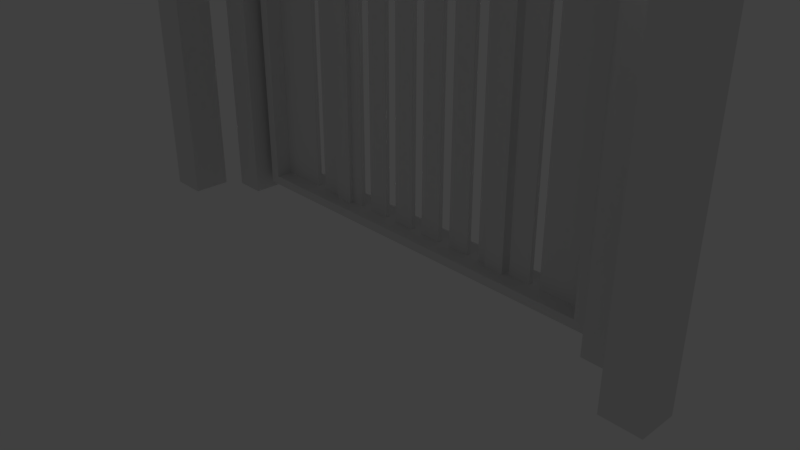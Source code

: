 # Source: door_wood.blend  (saved by Blender 2.79.0; exported with 4.5.12 LTS)
import bpy
from mathutils import Matrix  # noqa: F401  (used for matrix-valued properties, if any)

bpy.ops.wm.read_factory_settings(use_empty=True)
scene = bpy.context.scene
scene.name = 'Scene'

# ---- collections
col_collection_1 = bpy.data.collections.new('Collection 1'); scene.collection.children.link(col_collection_1)

# ---- materials (node trees are filled in below, after node groups)
mat_material = bpy.data.materials.new('Material')
mat_material.alpha_threshold = 0.0
mat_material.use_transparent_shadow = False
mat_material.roughness = 0.5
mat_material.line_color = (0.0, 0.0, 0.0, 1.0)

# ---- material node trees

# ---- world
world_world = bpy.data.worlds.new('World'); scene.world = world_world
world_world.color = (0.05088, 0.05088, 0.05088)
world_world.use_sun_shadow = False
world_world.sun_shadow_jitter_overblur = 0.0
world_world.cycles.sampling_method = 'MANUAL'

# ---- cameras
cam_camera = bpy.data.cameras.new('Camera')
cam_camera.clip_end = 100.0
cam_camera.lens = 35.0
cam_camera.sensor_width = 32.0
cam_camera.sensor_height = 18.0
cam_camera.ortho_scale = 7.314
cam_camera.dof.focus_distance = 0.0
cam_camera.dof.aperture_fstop = 128.0

# ---- lights
light_lamp = bpy.data.lights.new('Lamp', 'POINT')
light_lamp.transmission_factor = 0.0
light_lamp.cutoff_distance = 30.0
light_lamp.energy = 100.0
light_lamp.shadow_buffer_clip_start = 1.001
light_lamp.shadow_soft_size = 0.1
light_lamp.shadow_maximum_resolution = 0.006
light_lamp.use_absolute_resolution = True

# ---- meshes
me_cube_008 = bpy.data.meshes.new('Cube.008')
me_cube_008.from_pydata([(-1.836, -1.0, -0.0102), (-1.836, -1.0, 9.138), (-1.836, 1.0, -0.0102), (-1.836, 1.0, 9.138), (-1.52, -1.0, -0.0102), (-1.52, -1.0, 9.138), (-1.52, 1.0, -0.0102), (-1.52, 1.0, 9.138)], [], [(0, 1, 3, 2), (2, 3, 7, 6), (6, 7, 5, 4), (4, 5, 1, 0), (2, 6, 4, 0), (7, 3, 1, 5)])
me_cube_008.use_remesh_preserve_volume = False
me_cube_008.use_remesh_preserve_attributes = False
me_cube_008.use_mirror_vertex_groups = False
me_cube_008.update()
me_cube_007 = bpy.data.meshes.new('Cube.007')
me_cube_007.from_pydata([(-2.798, -1.0, -0.0102), (-2.798, -1.0, 9.138), (-2.798, 1.0, -0.0102), (-2.798, 1.0, 9.138), (-2.074, -1.0, -0.0102), (-2.074, -1.0, 9.138), (-2.074, 1.0, -0.0102), (-2.074, 1.0, 9.138), (2.102, -1.0, -0.0102), (2.102, -1.0, 9.138), (2.102, 1.0, -0.0102), (2.102, 1.0, 9.138), (2.826, -1.0, -0.0102), (2.826, -1.0, 9.138), (2.826, 1.0, -0.0102), (2.826, 1.0, 9.138)], [], [(0, 1, 3, 2), (2, 3, 7, 6), (6, 7, 5, 4), (4, 5, 1, 0), (2, 6, 4, 0), (7, 3, 1, 5), (8, 9, 11, 10), (10, 11, 15, 14), (14, 15, 13, 12), (12, 13, 9, 8), (10, 14, 12, 8), (15, 11, 9, 13)])
me_cube_007.use_remesh_preserve_volume = False
me_cube_007.use_remesh_preserve_attributes = False
me_cube_007.use_mirror_vertex_groups = False
me_cube_007.update()
me_cube_006 = bpy.data.meshes.new('Cube.006')
me_cube_006.from_pydata([(1.282, 0.6847, -0.06153), (1.282, 0.6847, 9.124), (1.282, 0.8692, -0.06153), (1.282, 0.8692, 9.124), (1.563, 0.6847, -0.06153), (1.563, 0.6847, 9.124), (1.563, 0.8692, -0.06153), (1.563, 0.8692, 9.124), (0.0, 0.7042, 6.285), (2.791, 0.7042, 6.285), (0.0, 0.8497, 6.285), (2.791, 0.8497, 6.285), (0.0, 0.7042, 6.003), (2.791, 0.7042, 6.003), (0.0, 0.8497, 6.003), (2.791, 0.8497, 6.003), (0.0, 0.7042, 4.368), (2.791, 0.7042, 4.368), (0.0, 0.8497, 4.368), (2.791, 0.8497, 4.368), (0.0, 0.7042, 4.086), (2.791, 0.7042, 4.086), (0.0, 0.8497, 4.086), (2.791, 0.8497, 4.086)], [], [(0, 1, 3, 2), (2, 3, 7, 6), (6, 7, 5, 4), (4, 5, 1, 0), (2, 6, 4, 0), (7, 3, 1, 5), (8, 9, 11, 10), (10, 11, 15, 14), (14, 15, 13, 12), (12, 13, 9, 8), (10, 14, 12, 8), (15, 11, 9, 13), (16, 17, 19, 18), (18, 19, 23, 22), (22, 23, 21, 20), (20, 21, 17, 16), (18, 22, 20, 16), (23, 19, 17, 21)])
me_cube_006.use_remesh_preserve_volume = False
me_cube_006.use_remesh_preserve_attributes = False
me_cube_006.use_mirror_vertex_groups = False
me_cube_006.update()
me_cube_005 = bpy.data.meshes.new('Cube.005')
me_cube_005.from_pydata([(-2.992, 0.5981, -8.141), (-2.992, 0.5981, 1.176), (-2.992, 1.162, -8.141), (-2.992, 1.162, 1.176), (2.992, 0.5981, -8.141), (2.992, 0.5981, 1.176), (2.992, 1.162, -8.141), (2.992, 1.162, 1.176), (2.839, 1.162, 1.048), (2.839, 0.5981, 1.048), (2.839, 1.162, -8.013), (2.839, 0.5981, -8.013), (-2.839, 1.162, -8.013), (-2.839, 0.5981, -8.013), (-2.839, 1.162, 1.048), (-2.839, 0.5981, 1.048)], [], [(0, 1, 3, 2), (2, 3, 14, 12, 10, 6), (6, 7, 5, 4), (4, 5, 9, 11, 13, 0), (2, 6, 4, 0), (7, 3, 1, 5), (10, 11, 9, 8), (13, 12, 14, 15), (6, 10, 8, 14, 3, 7), (0, 13, 15, 9, 5, 1), (12, 13, 11, 10), (8, 9, 15, 14)])
me_cube_005.use_remesh_preserve_volume = False
me_cube_005.use_remesh_preserve_attributes = False
me_cube_005.use_mirror_vertex_groups = False
me_cube_005.update()
me_cube_003 = bpy.data.meshes.new('Cube.003')
me_cube_003.from_pydata([(3.048, -0.07733, -1.0), (3.048, -0.07733, 8.849), (3.048, 0.8371, -1.0), (3.048, 0.8371, 8.849), (3.486, -0.07733, -1.0), (3.486, -0.07733, 8.849), (3.486, 0.8371, -1.0), (3.486, 0.8371, 8.849)], [], [(0, 1, 3, 2), (2, 3, 7, 6), (6, 7, 5, 4), (4, 5, 1, 0), (2, 6, 4, 0), (7, 3, 1, 5)])
me_cube_003.use_remesh_preserve_volume = False
me_cube_003.use_remesh_preserve_attributes = False
me_cube_003.use_mirror_vertex_groups = False
me_cube_003.update()
me_cube_002 = bpy.data.meshes.new('Cube.002')
me_cube_002.from_pydata([(-4.131, -1.0, 0.5196), (-4.131, -1.0, 1.0), (-4.131, 1.0, 0.5196), (-4.131, 1.0, 1.0), (4.313, -1.0, 0.5196), (4.313, -1.0, 1.0), (4.313, 1.0, 0.5196), (4.313, 1.0, 1.0)], [], [(0, 1, 3, 2), (2, 3, 7, 6), (6, 7, 5, 4), (4, 5, 1, 0), (2, 6, 4, 0), (7, 3, 1, 5)])
me_cube_002.use_remesh_preserve_volume = False
me_cube_002.use_remesh_preserve_attributes = False
me_cube_002.use_mirror_vertex_groups = False
me_cube_002.update()
me_cube_001 = bpy.data.meshes.new('Cube.001')
me_cube_001.from_pydata([(-0.4706, -1.0, -1.0), (-0.4706, -3.449, 1.0), (-0.4706, 6.544, -1.0), (-0.4706, 6.544, 1.0), (0.4706, -1.0, -1.0), (0.4706, -3.449, 1.0), (0.4706, 6.544, -1.0), (0.4706, 6.544, 1.0)], [], [(0, 1, 3, 2), (2, 3, 7, 6), (6, 7, 5, 4), (4, 5, 1, 0), (2, 6, 4, 0), (7, 3, 1, 5)])
me_cube_001.use_remesh_preserve_volume = False
me_cube_001.use_remesh_preserve_attributes = False
me_cube_001.use_mirror_vertex_groups = False
me_cube_001.update()
me_cube = bpy.data.meshes.new('Cube')
me_cube.from_pydata([(16.16, 1.0, -1.0), (16.16, -1.0, -1.0), (14.16, -1.0, -1.0), (14.16, 1.0, -1.0), (16.16, 1.0, 35.42), (16.16, -1.0, 35.42), (14.16, -1.0, 35.42), (14.16, 1.0, 35.42), (0.0, -1.209, 34.99), (0.0, -1.209, 36.82), (0.0, 1.209, 34.99), (0.0, 1.209, 36.82), (16.7, -1.209, 34.99), (16.7, -1.209, 36.82), (16.7, 1.209, 34.99), (16.7, 1.209, 36.82), (14.29, -0.8314, 30.36), (8.18, -0.8314, 35.13), (14.29, 0.8314, 30.36), (8.18, 0.8314, 35.13), (15.65, -0.8314, 31.73), (9.549, -0.8314, 36.5), (15.65, 0.8314, 31.73), (9.549, 0.8314, 36.5)], [], [(0, 1, 2, 3), (4, 7, 6, 5), (0, 4, 5, 1), (1, 5, 6, 2), (2, 6, 7, 3), (4, 0, 3, 7), (8, 9, 11, 10), (10, 11, 15, 14), (14, 15, 13, 12), (12, 13, 9, 8), (10, 14, 12, 8), (15, 11, 9, 13), (16, 17, 19, 18), (18, 19, 23, 22), (22, 23, 21, 20), (20, 21, 17, 16), (18, 22, 20, 16), (23, 19, 17, 21)])
me_cube.materials.append(mat_material)
me_cube.use_remesh_preserve_volume = False
me_cube.use_remesh_preserve_attributes = False
me_cube.use_mirror_vertex_groups = False
me_cube.update()

# ---- objects
ob_cube_007 = bpy.data.objects.new('Cube.007', me_cube_008)
ob_cube_006 = bpy.data.objects.new('Cube.006', me_cube_007)
ob_cube_004 = bpy.data.objects.new('Cube.004', me_cube_006)
ob_cube_005 = bpy.data.objects.new('Cube.005', me_cube_005)
ob_cube_003 = bpy.data.objects.new('Cube.003', me_cube_003)
ob_cube_002 = bpy.data.objects.new('Cube.002', me_cube_002)
ob_cube_001 = bpy.data.objects.new('Cube.001', me_cube_001)
ob_cube = bpy.data.objects.new('Cube', me_cube)
ob_lamp = bpy.data.objects.new('Lamp', light_lamp)
ob_camera = bpy.data.objects.new('Camera', cam_camera)

# ---- transforms, parenting, visibility, modifiers, constraints
ob_cube_007.location = (-0.07332, 0.8643, 0.0)
ob_cube_007.scale = (1.0, 0.03229, 1.0)
ob_cube_007.lineart.crease_threshold = 0.0
_m = ob_cube_007.modifiers.new('Array', 'ARRAY')
_m.count = 8
_m.constant_offset_displace = (0.0, 0.0, 0.0)
_m.relative_offset_displace = (1.6, 0.0, 0.0)
ob_cube_006.location = (0.0, 0.8643, 0.0)
ob_cube_006.scale = (1.0, 0.03229, 1.0)
ob_cube_006.lineart.crease_threshold = 0.0
ob_cube_004.location = (0.0, 0.09034, 0.0)
ob_cube_004.lineart.crease_threshold = 0.0
_m = ob_cube_004.modifiers.new('Mirror', 'MIRROR')
_m.use_clip = True
ob_cube_005.location = (0.0, 0.0, 8.047)
ob_cube_005.scale = (0.9783, 1.0, 1.0)
ob_cube_005.lineart.crease_threshold = 0.0
ob_cube_003.location = (0.0, 0.4691, 0.7625)
ob_cube_003.lineart.crease_threshold = 0.0
_m = ob_cube_003.modifiers.new('Mirror', 'MIRROR')
ob_cube_002.location = (0.0, 1.575, 8.889)
ob_cube_002.scale = (1.0, 0.2088, 1.0)
ob_cube_002.lineart.crease_threshold = 0.0
ob_cube_001.location = (-3.645, -0.1542, 9.871)
ob_cube_001.scale = (0.3141, 0.3141, 0.3141)
ob_cube_001.lineart.crease_threshold = 0.0
_m = ob_cube_001.modifiers.new('Array', 'ARRAY')
_m.count = 7
_m.constant_offset_displace = (0.0, 0.0, 0.0)
_m.relative_offset_displace = (4.2, 0.0, 0.0)
ob_cube.location = (0.0, 0.0, 0.0)
ob_cube.scale = (0.2639, 0.2639, 0.2639)
ob_cube.lock_rotations_4d = False
ob_cube.empty_display_type = 'ARROWS'
ob_cube.lineart.crease_threshold = 0.0
_m = ob_cube.modifiers.new('Mirror', 'MIRROR')
_m.use_clip = True
ob_lamp.location = (4.076, 1.005, 5.904)
ob_lamp.rotation_euler = (0.6503, 0.05522, 1.866)
ob_lamp.lock_rotations_4d = False
ob_lamp.empty_display_type = 'ARROWS'
ob_lamp.color = (0.0, 0.0, 0.0, 0.0)
ob_lamp.lineart.crease_threshold = 0.0
ob_camera.location = (7.481, -6.508, 5.344)
ob_camera.rotation_euler = (1.109, 0.0, 0.8149)
ob_camera.lock_rotations_4d = False
ob_camera.empty_display_type = 'ARROWS'
ob_camera.color = (0.0, 0.0, 0.0, 0.0)
ob_camera.display_type = 'WIRE'
ob_camera.lineart.crease_threshold = 0.0

# ---- collection membership
col_collection_1.objects.link(ob_cube_007)
col_collection_1.objects.link(ob_cube_006)
col_collection_1.objects.link(ob_cube_004)
col_collection_1.objects.link(ob_cube_005)
col_collection_1.objects.link(ob_cube_003)
col_collection_1.objects.link(ob_cube_002)
col_collection_1.objects.link(ob_cube_001)
col_collection_1.objects.link(ob_cube)
col_collection_1.objects.link(ob_lamp)
col_collection_1.objects.link(ob_camera)

# ---- scene / render settings (as saved in the file)
scene.camera = ob_camera
scene.frame_start = 1; scene.frame_end = 250; scene.frame_set(1)
scene.render.engine = 'BLENDER_EEVEE_NEXT'
scene.render.resolution_percentage = 50
scene.render.dither_intensity = 0.0
scene.cycles.use_denoising = False
scene.cycles.samples = 128
scene.cycles.sampling_pattern = 'TABULATED_SOBOL'
scene.cycles.use_adaptive_sampling = False
scene.cycles.use_light_tree = False
scene.cycles.blur_glossy = 0.0
scene.cycles.sample_clamp_indirect = 0.0
scene.view_settings.view_transform = 'Standard'
bpy.context.view_layer.update()
